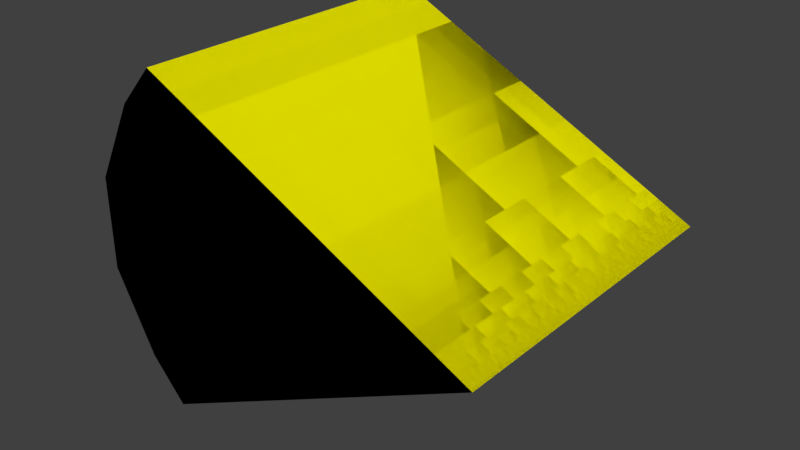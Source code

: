 # Source: Cheese.blend  (saved by Blender 2.79.0; exported with 4.5.12 LTS)
import bpy
from mathutils import Matrix  # noqa: F401  (used for matrix-valued properties, if any)

bpy.ops.wm.read_factory_settings(use_empty=True)
scene = bpy.context.scene
scene.name = 'Scene'

# ---- collections
col_collection_1 = bpy.data.collections.new('Collection 1'); scene.collection.children.link(col_collection_1)

# ---- materials (node trees are filled in below, after node groups)
mat_material_002 = bpy.data.materials.new('Material.002')
mat_material_002.alpha_threshold = 0.0
mat_material_002.use_transparent_shadow = False
mat_material_002.diffuse_color = (0.8971, 0.8606, 0.0, 1.0)
mat_material_002.roughness = 0.5

# ---- material node trees

# ---- world
world_world = bpy.data.worlds.new('World'); scene.world = world_world
world_world.color = (0.05088, 0.05088, 0.05088)
world_world.use_sun_shadow = False
world_world.sun_shadow_jitter_overblur = 0.0
world_world.cycles.sampling_method = 'MANUAL'

# ---- meshes
me_cube_001 = bpy.data.meshes.new('Cube.001')
me_cube_001.from_pydata([(-0.6009, -0.6009, 0.6009), (-0.6009, 0.6009, 0.6009), (-0.6009, -0.6009, -0.6009), (-0.6009, 0.6009, -0.6009), (0.6009, -0.6009, 2.627e-08), (0.6009, 0.6009, -2.627e-08), (-0.7301, -0.6009, 0.4573), (-0.7301, -0.6009, -0.4573), (-0.5264, -0.6009, 2.627e-08), (-0.8807, -0.6009, 0.1674), (-0.8807, -0.6009, -0.1674), (-0.7301, 0.6009, -0.4573), (-0.7301, 0.6009, 0.4573), (-0.5264, 0.6009, -2.627e-08), (-0.8807, 0.6009, -0.1674), (-0.8807, 0.6009, 0.1674), (-0.6009, -0.6009, 0.6009), (-0.6009, 0.6009, 0.6009), (-0.6009, -0.6009, -0.6009), (-0.6009, 0.6009, -0.6009), (0.6009, -0.6009, 2.627e-08), (0.6009, 0.6009, -2.627e-08), (-0.7301, -0.6009, 0.4573), (-0.7301, -0.6009, -0.4573), (-0.5264, -0.6009, 2.627e-08), (-0.8807, -0.6009, 0.1674), (-0.8807, -0.6009, -0.1674), (-0.7301, 0.6009, -0.4573), (-0.7301, 0.6009, 0.4573), (-0.5264, 0.6009, -2.627e-08), (-0.8807, 0.6009, -0.1674), (-0.8807, 0.6009, 0.1674)], [], [(5, 13, 11, 3), (2, 4, 5, 3), (4, 0, 1, 5), (7, 2, 3, 11), (5, 1, 12, 13), (6, 0, 4, 8), (2, 7, 8, 4), (6, 8, 9), (9, 8, 10), (10, 8, 7), (11, 13, 14), (14, 13, 15), (15, 13, 12), (11, 14, 10, 7), (14, 15, 9, 10), (15, 12, 6, 9), (0, 6, 12, 1), (21, 19, 27, 29), (18, 19, 21, 20), (20, 21, 17, 16), (23, 27, 19, 18), (21, 29, 28, 17), (22, 24, 20, 16), (18, 20, 24, 23), (22, 25, 24), (25, 26, 24), (26, 23, 24), (27, 30, 29), (30, 31, 29), (31, 28, 29), (27, 23, 26, 30), (30, 26, 25, 31), (31, 25, 22, 28), (16, 17, 28, 22)])
_uv = me_cube_001.uv_layers.new(name='UVMap')
_uv.uv.foreach_set('vector', [0.0, 0.0, 1.0, 0.0, 1.0, 1.0, 0.0, 1.0, 0.0, 0.0, 1.0, 0.0, 1.0, 1.0, 0.0, 1.0, 0.0, 0.0, 1.0, 0.0, 1.0, 1.0, 0.0, 1.0, 0.0, 0.0, 1.0, 0.0, 1.0, 1.0, 0.0, 1.0, 0.0, 0.0, 1.0, 0.0, 1.0, 1.0, 0.0, 1.0, 0.0, 0.0, 1.0, 0.0, 1.0, 1.0, 0.0, 1.0, 0.0, 0.0, 1.0, 0.0, 1.0, 1.0, 0.0, 1.0, 0.0, 0.0, 1.0, 0.0, 1.0, 1.0, 0.0, 0.0, 1.0, 0.0, 1.0, 1.0, 0.0, 0.0, 1.0, 0.0, 1.0, 1.0, 0.0, 0.0, 1.0, 0.0, 1.0, 1.0, 0.0, 0.0, 1.0, 0.0, 1.0, 1.0, 0.0, 0.0, 1.0, 0.0, 1.0, 1.0, 0.0, 0.0, 1.0, 0.0, 1.0, 1.0, 0.0, 1.0, 0.0, 0.0, 1.0, 0.0, 1.0, 1.0, 0.0, 1.0, 0.0, 0.0, 1.0, 0.0, 1.0, 1.0, 0.0, 1.0, 0.0, 0.0, 1.0, 0.0, 1.0, 1.0, 0.0, 1.0, 0.7311, 1.0, 0.3655, 0.7062, 0.3896, 0.6406, 0.5596, 0.6325, 0.4087, 0.4897, 8.107e-08, 0.4897, 0.0, 6.517e-08, 0.4087, 0.0, 0.8174, 0.4897, 0.4087, 0.4897, 0.4087, 0.0, 0.8174, 8.689e-08, 0.9348, 0.9278, 0.9348, 0.4897, 1.0, 0.4897, 1.0, 0.9278, 0.7311, 1.0, 0.5596, 0.6325, 0.6677, 0.4916, 0.7311, 0.5103, 0.02404, 0.6406, 0.1941, 0.6325, 0.3655, 1.0, 0.0, 0.7062, 0.3655, 0.5103, 0.3655, 1.0, 0.1941, 0.6325, 0.3022, 0.4916, 0.02404, 0.6406, 0.08932, 0.5443, 0.1941, 0.6325, 0.08932, 0.5443, 0.1911, 0.4897, 0.1941, 0.6325, 0.1911, 0.4897, 0.3022, 0.4916, 0.1941, 0.6325, 0.3896, 0.6406, 0.4548, 0.5443, 0.5596, 0.6325, 0.4548, 0.5443, 0.5567, 0.4897, 0.5596, 0.6325, 0.5567, 0.4897, 0.6677, 0.4916, 0.5596, 0.6325, 0.9348, 0.4897, 0.9348, 0.9278, 0.8246, 0.9278, 0.8246, 0.4897, 0.8246, 0.4897, 0.8246, 0.9278, 0.7311, 0.9278, 0.7311, 0.4897, 0.9927, 0.0, 0.9927, 0.438, 0.8825, 0.438, 0.8825, 4.345e-08, 0.8174, 0.438, 0.8174, 6.517e-08, 0.8825, 4.345e-08, 0.8825, 0.438])
me_cube_001.materials.append(mat_material_002)
me_cube_001.use_remesh_preserve_volume = False
me_cube_001.use_remesh_preserve_attributes = False
me_cube_001.use_mirror_vertex_groups = False
me_cube_001.update()

# ---- objects
ob_cube = bpy.data.objects.new('Cube', me_cube_001)

# ---- transforms, parenting, visibility, modifiers, constraints
ob_cube.location = (0.0, 0.0, 0.0)
ob_cube.lineart.crease_threshold = 0.0

# ---- collection membership
col_collection_1.objects.link(ob_cube)

# ---- scene / render settings (as saved in the file)
scene.frame_start = 1; scene.frame_end = 250; scene.frame_set(1)
scene.render.engine = 'BLENDER_EEVEE_NEXT'
scene.render.resolution_percentage = 50
scene.render.dither_intensity = 0.0
scene.cycles.use_denoising = False
scene.cycles.samples = 128
scene.cycles.sampling_pattern = 'TABULATED_SOBOL'
scene.cycles.use_adaptive_sampling = False
scene.cycles.use_light_tree = False
scene.cycles.blur_glossy = 0.0
scene.cycles.sample_clamp_indirect = 0.0
scene.view_settings.view_transform = 'Standard'
bpy.context.view_layer.update()

# ---- added for rendering (the .blend has no active camera and no usable light): camera, sun
cam_auto = bpy.data.cameras.new('AutoCamera')
cam_auto.lens = 50.0
cam_auto.sensor_width = 36.0
cam_auto.clip_end = 1000.0
ob_auto_camera = bpy.data.objects.new('AutoCamera', cam_auto)
scene.collection.objects.link(ob_auto_camera)
ob_auto_camera.location = (1.94633, -2.50345, 1.66897)
ob_auto_camera.rotation_euler = (1.09748, -7.21219e-08, 0.694738)
scene.camera = ob_auto_camera
light_auto_sun = bpy.data.lights.new('AutoSun', 'SUN')
light_auto_sun.energy = 3.0
light_auto_sun.angle = 0.0523599
ob_auto_sun = bpy.data.objects.new('AutoSun', light_auto_sun)
scene.collection.objects.link(ob_auto_sun)
ob_auto_sun.rotation_euler = (0.872665, 0.174533, 0.523599)
bpy.context.view_layer.update()

